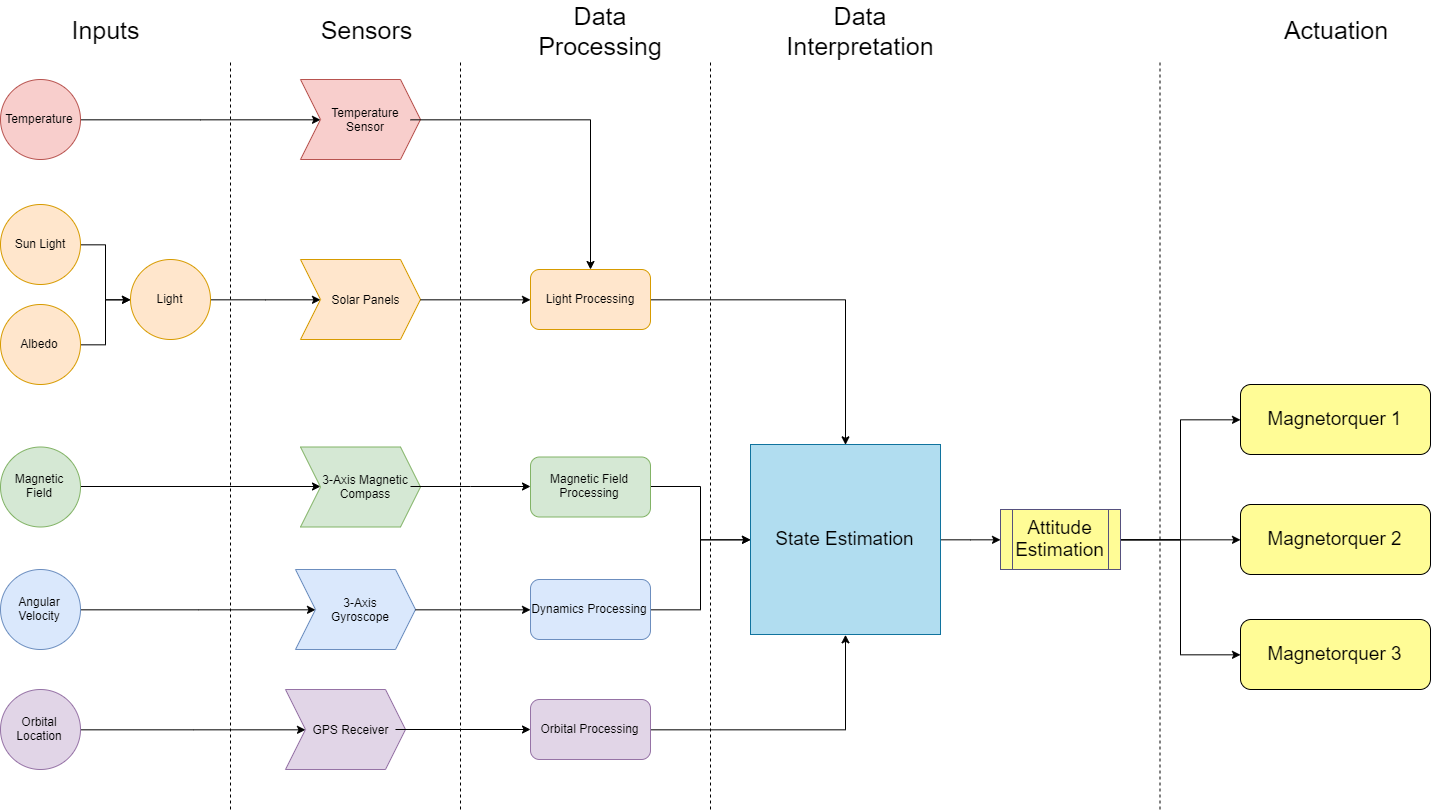

The diagram above was exported from draw.io. Its source (the exported page's mxGraphModel, read from the mxfile embedded in the PNG):
<mxGraphModel dx="2450" dy="1998" grid="1" gridSize="10" guides="1" tooltips="1" connect="1" arrows="1" fold="1" page="1" pageScale="1" pageWidth="850" pageHeight="1100" math="0" shadow="0">
  <root>
    <mxCell id="0" />
    <mxCell id="1" parent="0" />
    <mxCell id="p5XGhER7-qsdLg642lOd-35" value="" style="edgeStyle=orthogonalEdgeStyle;rounded=0;orthogonalLoop=1;jettySize=auto;html=1;startArrow=none;startFill=0;endArrow=classic;endFill=1;fontSize=12;entryX=0;entryY=0.5;entryDx=0;entryDy=0;" parent="1" source="p5XGhER7-qsdLg642lOd-1" target="p5XGhER7-qsdLg642lOd-14" edge="1">
      <mxGeometry relative="1" as="geometry">
        <mxPoint x="130" y="-960" as="targetPoint" />
      </mxGeometry>
    </mxCell>
    <mxCell id="p5XGhER7-qsdLg642lOd-1" value="Temperature" style="ellipse;whiteSpace=wrap;html=1;aspect=fixed;fillColor=#f8cecc;strokeColor=#b85450;" parent="1" vertex="1">
      <mxGeometry x="-30" y="-1000" width="80" height="80" as="geometry" />
    </mxCell>
    <mxCell id="p5XGhER7-qsdLg642lOd-10" style="edgeStyle=orthogonalEdgeStyle;rounded=0;orthogonalLoop=1;jettySize=auto;html=1;exitX=1;exitY=0.5;exitDx=0;exitDy=0;entryX=0;entryY=0.5;entryDx=0;entryDy=0;" parent="1" source="p5XGhER7-qsdLg642lOd-2" target="p5XGhER7-qsdLg642lOd-9" edge="1">
      <mxGeometry relative="1" as="geometry" />
    </mxCell>
    <mxCell id="p5XGhER7-qsdLg642lOd-2" value="Sun Light" style="ellipse;whiteSpace=wrap;html=1;aspect=fixed;fillColor=#ffe6cc;strokeColor=#d79b00;" parent="1" vertex="1">
      <mxGeometry x="-30" y="-875" width="80" height="80" as="geometry" />
    </mxCell>
    <mxCell id="p5XGhER7-qsdLg642lOd-11" style="edgeStyle=orthogonalEdgeStyle;rounded=0;orthogonalLoop=1;jettySize=auto;html=1;entryX=0;entryY=0.5;entryDx=0;entryDy=0;" parent="1" source="p5XGhER7-qsdLg642lOd-3" target="p5XGhER7-qsdLg642lOd-9" edge="1">
      <mxGeometry relative="1" as="geometry" />
    </mxCell>
    <mxCell id="p5XGhER7-qsdLg642lOd-3" value="Albedo" style="ellipse;whiteSpace=wrap;html=1;aspect=fixed;fillColor=#ffe6cc;strokeColor=#d79b00;" parent="1" vertex="1">
      <mxGeometry x="-30" y="-775" width="80" height="80" as="geometry" />
    </mxCell>
    <mxCell id="p5XGhER7-qsdLg642lOd-38" style="edgeStyle=orthogonalEdgeStyle;rounded=0;orthogonalLoop=1;jettySize=auto;html=1;exitX=1;exitY=0.5;exitDx=0;exitDy=0;entryX=0;entryY=0.5;entryDx=0;entryDy=0;startArrow=none;startFill=0;endArrow=classic;endFill=1;fontSize=12;" parent="1" source="p5XGhER7-qsdLg642lOd-4" target="p5XGhER7-qsdLg642lOd-24" edge="1">
      <mxGeometry relative="1" as="geometry" />
    </mxCell>
    <mxCell id="p5XGhER7-qsdLg642lOd-4" value="Magnetic Field" style="ellipse;whiteSpace=wrap;html=1;aspect=fixed;fillColor=#d5e8d4;strokeColor=#82b366;" parent="1" vertex="1">
      <mxGeometry x="-30" y="-632.5" width="80" height="80" as="geometry" />
    </mxCell>
    <mxCell id="p5XGhER7-qsdLg642lOd-39" style="edgeStyle=orthogonalEdgeStyle;rounded=0;orthogonalLoop=1;jettySize=auto;html=1;entryX=0;entryY=0.5;entryDx=0;entryDy=0;startArrow=none;startFill=0;endArrow=classic;endFill=1;fontSize=12;" parent="1" source="p5XGhER7-qsdLg642lOd-5" target="p5XGhER7-qsdLg642lOd-30" edge="1">
      <mxGeometry relative="1" as="geometry" />
    </mxCell>
    <mxCell id="p5XGhER7-qsdLg642lOd-5" value="Angular Velocity" style="ellipse;whiteSpace=wrap;html=1;aspect=fixed;fillColor=#dae8fc;strokeColor=#6c8ebf;" parent="1" vertex="1">
      <mxGeometry x="-30" y="-510" width="80" height="80" as="geometry" />
    </mxCell>
    <mxCell id="p5XGhER7-qsdLg642lOd-40" style="edgeStyle=orthogonalEdgeStyle;rounded=0;orthogonalLoop=1;jettySize=auto;html=1;entryX=0;entryY=0.5;entryDx=0;entryDy=0;startArrow=none;startFill=0;endArrow=classic;endFill=1;fontSize=12;" parent="1" source="p5XGhER7-qsdLg642lOd-6" target="p5XGhER7-qsdLg642lOd-27" edge="1">
      <mxGeometry relative="1" as="geometry" />
    </mxCell>
    <mxCell id="p5XGhER7-qsdLg642lOd-6" value="Orbital Location" style="ellipse;whiteSpace=wrap;html=1;aspect=fixed;fillColor=#e1d5e7;strokeColor=#9673a6;" parent="1" vertex="1">
      <mxGeometry x="-30" y="-390" width="80" height="80" as="geometry" />
    </mxCell>
    <mxCell id="p5XGhER7-qsdLg642lOd-7" value="" style="endArrow=none;dashed=1;html=1;" parent="1" edge="1">
      <mxGeometry width="50" height="50" relative="1" as="geometry">
        <mxPoint x="200" y="-270" as="sourcePoint" />
        <mxPoint x="200" y="-1020" as="targetPoint" />
      </mxGeometry>
    </mxCell>
    <mxCell id="p5XGhER7-qsdLg642lOd-8" value="&lt;font style=&quot;font-size: 25px;&quot;&gt;Inputs&lt;/font&gt;" style="text;html=1;strokeColor=none;fillColor=none;align=center;verticalAlign=middle;whiteSpace=wrap;rounded=0;fontSize=25;" parent="1" vertex="1">
      <mxGeometry x="50" y="-1065" width="50" height="30" as="geometry" />
    </mxCell>
    <mxCell id="p5XGhER7-qsdLg642lOd-32" style="edgeStyle=orthogonalEdgeStyle;rounded=0;orthogonalLoop=1;jettySize=auto;html=1;entryX=0;entryY=0.5;entryDx=0;entryDy=0;fontSize=12;" parent="1" source="p5XGhER7-qsdLg642lOd-9" target="p5XGhER7-qsdLg642lOd-18" edge="1">
      <mxGeometry relative="1" as="geometry" />
    </mxCell>
    <mxCell id="p5XGhER7-qsdLg642lOd-9" value="Light" style="ellipse;whiteSpace=wrap;html=1;aspect=fixed;fillColor=#ffe6cc;strokeColor=#d79b00;" parent="1" vertex="1">
      <mxGeometry x="100" y="-820" width="80" height="80" as="geometry" />
    </mxCell>
    <mxCell id="p5XGhER7-qsdLg642lOd-15" value="" style="group" parent="1" vertex="1" connectable="0">
      <mxGeometry x="270" y="-1000" width="120" height="80" as="geometry" />
    </mxCell>
    <mxCell id="p5XGhER7-qsdLg642lOd-13" value="" style="shape=step;perimeter=stepPerimeter;whiteSpace=wrap;html=1;fixedSize=1;fontSize=25;fillColor=#f8cecc;strokeColor=#b85450;" parent="p5XGhER7-qsdLg642lOd-15" vertex="1">
      <mxGeometry width="120" height="80" as="geometry" />
    </mxCell>
    <mxCell id="p5XGhER7-qsdLg642lOd-14" value="&lt;font style=&quot;font-size: 12px&quot;&gt;Temperature Sensor&lt;/font&gt;" style="text;html=1;strokeColor=none;fillColor=none;align=center;verticalAlign=middle;whiteSpace=wrap;rounded=0;fontSize=12;horizontal=1;" parent="p5XGhER7-qsdLg642lOd-15" vertex="1">
      <mxGeometry x="20" y="15" width="90" height="50" as="geometry" />
    </mxCell>
    <mxCell id="p5XGhER7-qsdLg642lOd-16" value="" style="group" parent="1" vertex="1" connectable="0">
      <mxGeometry x="270" y="-820" width="120" height="80" as="geometry" />
    </mxCell>
    <mxCell id="p5XGhER7-qsdLg642lOd-17" value="" style="shape=step;perimeter=stepPerimeter;whiteSpace=wrap;html=1;fixedSize=1;fontSize=25;fillColor=#ffe6cc;strokeColor=#d79b00;" parent="p5XGhER7-qsdLg642lOd-16" vertex="1">
      <mxGeometry width="120" height="80" as="geometry" />
    </mxCell>
    <mxCell id="p5XGhER7-qsdLg642lOd-18" value="Solar Panels" style="text;html=1;strokeColor=none;fillColor=none;align=center;verticalAlign=middle;whiteSpace=wrap;rounded=0;fontSize=12;horizontal=1;" parent="p5XGhER7-qsdLg642lOd-16" vertex="1">
      <mxGeometry x="20" y="15" width="90" height="50" as="geometry" />
    </mxCell>
    <mxCell id="p5XGhER7-qsdLg642lOd-22" value="" style="group" parent="1" vertex="1" connectable="0">
      <mxGeometry x="270" y="-632.5" width="120" height="80" as="geometry" />
    </mxCell>
    <mxCell id="p5XGhER7-qsdLg642lOd-23" value="" style="shape=step;perimeter=stepPerimeter;whiteSpace=wrap;html=1;fixedSize=1;fontSize=25;fillColor=#d5e8d4;strokeColor=#82b366;" parent="p5XGhER7-qsdLg642lOd-22" vertex="1">
      <mxGeometry width="120" height="80" as="geometry" />
    </mxCell>
    <mxCell id="p5XGhER7-qsdLg642lOd-24" value="&lt;font style=&quot;font-size: 12px;&quot;&gt;3-Axis Magnetic Compass&lt;/font&gt;" style="text;html=1;strokeColor=none;fillColor=none;align=center;verticalAlign=middle;whiteSpace=wrap;rounded=0;fontSize=12;horizontal=1;" parent="p5XGhER7-qsdLg642lOd-22" vertex="1">
      <mxGeometry x="20" y="15" width="90" height="50" as="geometry" />
    </mxCell>
    <mxCell id="p5XGhER7-qsdLg642lOd-25" value="" style="group" parent="1" vertex="1" connectable="0">
      <mxGeometry x="255" y="-390" width="120" height="80" as="geometry" />
    </mxCell>
    <mxCell id="p5XGhER7-qsdLg642lOd-26" value="" style="shape=step;perimeter=stepPerimeter;whiteSpace=wrap;html=1;fixedSize=1;fontSize=25;fillColor=#e1d5e7;strokeColor=#9673a6;" parent="p5XGhER7-qsdLg642lOd-25" vertex="1">
      <mxGeometry width="120" height="80" as="geometry" />
    </mxCell>
    <mxCell id="p5XGhER7-qsdLg642lOd-27" value="&lt;font style=&quot;font-size: 12px&quot;&gt;GPS Receiver&lt;/font&gt;" style="text;html=1;strokeColor=none;fillColor=none;align=center;verticalAlign=middle;whiteSpace=wrap;rounded=0;fontSize=12;horizontal=1;" parent="p5XGhER7-qsdLg642lOd-25" vertex="1">
      <mxGeometry x="20" y="15" width="90" height="50" as="geometry" />
    </mxCell>
    <mxCell id="p5XGhER7-qsdLg642lOd-28" value="" style="group" parent="1" vertex="1" connectable="0">
      <mxGeometry x="265" y="-510" width="120" height="80" as="geometry" />
    </mxCell>
    <mxCell id="p5XGhER7-qsdLg642lOd-29" value="" style="shape=step;perimeter=stepPerimeter;whiteSpace=wrap;html=1;fixedSize=1;fontSize=25;fillColor=#dae8fc;strokeColor=#6c8ebf;" parent="p5XGhER7-qsdLg642lOd-28" vertex="1">
      <mxGeometry width="120" height="80" as="geometry" />
    </mxCell>
    <mxCell id="p5XGhER7-qsdLg642lOd-30" value="&lt;font style=&quot;font-size: 12px&quot;&gt;3-Axis Gyroscope&lt;/font&gt;" style="text;html=1;strokeColor=none;fillColor=none;align=center;verticalAlign=middle;whiteSpace=wrap;rounded=0;fontSize=12;horizontal=1;" parent="p5XGhER7-qsdLg642lOd-28" vertex="1">
      <mxGeometry x="20" y="15" width="90" height="50" as="geometry" />
    </mxCell>
    <mxCell id="p5XGhER7-qsdLg642lOd-43" value="&lt;font style=&quot;font-size: 25px&quot;&gt;Sensors&lt;/font&gt;" style="text;html=1;strokeColor=none;fillColor=none;align=center;verticalAlign=middle;whiteSpace=wrap;rounded=0;fontSize=25;" parent="1" vertex="1">
      <mxGeometry x="310" y="-1065" width="50" height="30" as="geometry" />
    </mxCell>
    <mxCell id="p5XGhER7-qsdLg642lOd-61" style="edgeStyle=orthogonalEdgeStyle;rounded=0;orthogonalLoop=1;jettySize=auto;html=1;exitX=1;exitY=0.5;exitDx=0;exitDy=0;entryX=0.5;entryY=0;entryDx=0;entryDy=0;startArrow=none;startFill=0;endArrow=classic;endFill=1;fontSize=12;" parent="1" source="p5XGhER7-qsdLg642lOd-44" target="p5XGhER7-qsdLg642lOd-60" edge="1">
      <mxGeometry relative="1" as="geometry" />
    </mxCell>
    <mxCell id="p5XGhER7-qsdLg642lOd-44" value="Light Processing" style="rounded=1;whiteSpace=wrap;html=1;fontSize=12;fillColor=#ffe6cc;strokeColor=#d79b00;" parent="1" vertex="1">
      <mxGeometry x="500" y="-810" width="120" height="60" as="geometry" />
    </mxCell>
    <mxCell id="p5XGhER7-qsdLg642lOd-45" value="" style="endArrow=none;dashed=1;html=1;" parent="1" edge="1">
      <mxGeometry width="50" height="50" relative="1" as="geometry">
        <mxPoint x="430" y="-270" as="sourcePoint" />
        <mxPoint x="430" y="-1020" as="targetPoint" />
      </mxGeometry>
    </mxCell>
    <mxCell id="p5XGhER7-qsdLg642lOd-46" value="" style="edgeStyle=orthogonalEdgeStyle;rounded=0;orthogonalLoop=1;jettySize=auto;html=1;startArrow=none;startFill=0;endArrow=classic;endFill=1;fontSize=12;" parent="1" source="p5XGhER7-qsdLg642lOd-14" target="p5XGhER7-qsdLg642lOd-44" edge="1">
      <mxGeometry relative="1" as="geometry" />
    </mxCell>
    <mxCell id="p5XGhER7-qsdLg642lOd-49" style="edgeStyle=orthogonalEdgeStyle;rounded=0;orthogonalLoop=1;jettySize=auto;html=1;exitX=1;exitY=0.5;exitDx=0;exitDy=0;entryX=0;entryY=0.5;entryDx=0;entryDy=0;startArrow=none;startFill=0;endArrow=classic;endFill=1;fontSize=12;" parent="1" source="p5XGhER7-qsdLg642lOd-17" target="p5XGhER7-qsdLg642lOd-44" edge="1">
      <mxGeometry relative="1" as="geometry" />
    </mxCell>
    <mxCell id="p5XGhER7-qsdLg642lOd-62" style="edgeStyle=orthogonalEdgeStyle;rounded=0;orthogonalLoop=1;jettySize=auto;html=1;entryX=0;entryY=0.5;entryDx=0;entryDy=0;startArrow=none;startFill=0;endArrow=classic;endFill=1;fontSize=12;" parent="1" source="p5XGhER7-qsdLg642lOd-54" target="p5XGhER7-qsdLg642lOd-60" edge="1">
      <mxGeometry relative="1" as="geometry" />
    </mxCell>
    <mxCell id="p5XGhER7-qsdLg642lOd-54" value="Magnetic Field Processing" style="rounded=1;whiteSpace=wrap;html=1;fontSize=12;fillColor=#d5e8d4;strokeColor=#82b366;" parent="1" vertex="1">
      <mxGeometry x="500" y="-622.5" width="120" height="60" as="geometry" />
    </mxCell>
    <mxCell id="p5XGhER7-qsdLg642lOd-63" style="edgeStyle=orthogonalEdgeStyle;rounded=0;orthogonalLoop=1;jettySize=auto;html=1;entryX=0;entryY=0.5;entryDx=0;entryDy=0;startArrow=none;startFill=0;endArrow=classic;endFill=1;fontSize=12;" parent="1" source="p5XGhER7-qsdLg642lOd-55" target="p5XGhER7-qsdLg642lOd-60" edge="1">
      <mxGeometry relative="1" as="geometry" />
    </mxCell>
    <mxCell id="p5XGhER7-qsdLg642lOd-55" value="Dynamics Processing" style="rounded=1;whiteSpace=wrap;html=1;fontSize=12;fillColor=#dae8fc;strokeColor=#6c8ebf;" parent="1" vertex="1">
      <mxGeometry x="500" y="-500" width="120" height="60" as="geometry" />
    </mxCell>
    <mxCell id="p5XGhER7-qsdLg642lOd-64" style="edgeStyle=orthogonalEdgeStyle;rounded=0;orthogonalLoop=1;jettySize=auto;html=1;entryX=0.5;entryY=1;entryDx=0;entryDy=0;startArrow=none;startFill=0;endArrow=classic;endFill=1;fontSize=12;" parent="1" source="p5XGhER7-qsdLg642lOd-56" target="p5XGhER7-qsdLg642lOd-60" edge="1">
      <mxGeometry relative="1" as="geometry" />
    </mxCell>
    <mxCell id="p5XGhER7-qsdLg642lOd-56" value="Orbital Processing" style="rounded=1;whiteSpace=wrap;html=1;fontSize=12;fillColor=#e1d5e7;strokeColor=#9673a6;" parent="1" vertex="1">
      <mxGeometry x="500" y="-380" width="120" height="60" as="geometry" />
    </mxCell>
    <mxCell id="p5XGhER7-qsdLg642lOd-57" style="edgeStyle=orthogonalEdgeStyle;rounded=0;orthogonalLoop=1;jettySize=auto;html=1;entryX=0;entryY=0.5;entryDx=0;entryDy=0;startArrow=none;startFill=0;endArrow=classic;endFill=1;fontSize=12;" parent="1" source="p5XGhER7-qsdLg642lOd-24" target="p5XGhER7-qsdLg642lOd-54" edge="1">
      <mxGeometry relative="1" as="geometry" />
    </mxCell>
    <mxCell id="p5XGhER7-qsdLg642lOd-58" style="edgeStyle=orthogonalEdgeStyle;rounded=0;orthogonalLoop=1;jettySize=auto;html=1;exitX=1;exitY=0.5;exitDx=0;exitDy=0;entryX=0;entryY=0.5;entryDx=0;entryDy=0;startArrow=none;startFill=0;endArrow=classic;endFill=1;fontSize=12;" parent="1" source="p5XGhER7-qsdLg642lOd-29" target="p5XGhER7-qsdLg642lOd-55" edge="1">
      <mxGeometry relative="1" as="geometry" />
    </mxCell>
    <mxCell id="p5XGhER7-qsdLg642lOd-59" style="edgeStyle=orthogonalEdgeStyle;rounded=0;orthogonalLoop=1;jettySize=auto;html=1;startArrow=none;startFill=0;endArrow=classic;endFill=1;fontSize=12;" parent="1" source="p5XGhER7-qsdLg642lOd-27" target="p5XGhER7-qsdLg642lOd-56" edge="1">
      <mxGeometry relative="1" as="geometry" />
    </mxCell>
    <mxCell id="p5XGhER7-qsdLg642lOd-68" value="" style="edgeStyle=orthogonalEdgeStyle;rounded=0;orthogonalLoop=1;jettySize=auto;html=1;startArrow=none;startFill=0;endArrow=classic;endFill=1;fontSize=19;entryX=0;entryY=0.5;entryDx=0;entryDy=0;" parent="1" source="p5XGhER7-qsdLg642lOd-60" target="p5XGhER7-qsdLg642lOd-70" edge="1">
      <mxGeometry relative="1" as="geometry">
        <mxPoint x="940" y="-540" as="targetPoint" />
      </mxGeometry>
    </mxCell>
    <mxCell id="p5XGhER7-qsdLg642lOd-60" value="State Estimation" style="whiteSpace=wrap;html=1;aspect=fixed;fontSize=19;fillColor=#b1ddf0;strokeColor=#10739e;" parent="1" vertex="1">
      <mxGeometry x="720" y="-635" width="190" height="190" as="geometry" />
    </mxCell>
    <mxCell id="p5XGhER7-qsdLg642lOd-65" value="" style="endArrow=none;dashed=1;html=1;" parent="1" edge="1">
      <mxGeometry width="50" height="50" relative="1" as="geometry">
        <mxPoint x="680" y="-270" as="sourcePoint" />
        <mxPoint x="680" y="-1020" as="targetPoint" />
      </mxGeometry>
    </mxCell>
    <mxCell id="p5XGhER7-qsdLg642lOd-66" value="&lt;font style=&quot;font-size: 25px&quot;&gt;Data Processing&lt;/font&gt;" style="text;html=1;strokeColor=none;fillColor=none;align=center;verticalAlign=middle;whiteSpace=wrap;rounded=0;fontSize=25;" parent="1" vertex="1">
      <mxGeometry x="500" y="-1065" width="140" height="30" as="geometry" />
    </mxCell>
    <mxCell id="p5XGhER7-qsdLg642lOd-74" style="edgeStyle=orthogonalEdgeStyle;rounded=0;orthogonalLoop=1;jettySize=auto;html=1;startArrow=none;startFill=0;endArrow=classic;endFill=1;fontSize=19;entryX=0;entryY=0.5;entryDx=0;entryDy=0;" parent="1" source="p5XGhER7-qsdLg642lOd-70" target="p5XGhER7-qsdLg642lOd-76" edge="1">
      <mxGeometry relative="1" as="geometry">
        <mxPoint x="1190" y="-540" as="targetPoint" />
      </mxGeometry>
    </mxCell>
    <mxCell id="p5XGhER7-qsdLg642lOd-80" style="edgeStyle=orthogonalEdgeStyle;rounded=0;orthogonalLoop=1;jettySize=auto;html=1;exitX=1;exitY=0.5;exitDx=0;exitDy=0;entryX=0;entryY=0.5;entryDx=0;entryDy=0;startArrow=none;startFill=0;endArrow=classic;endFill=1;fontSize=19;" parent="1" source="p5XGhER7-qsdLg642lOd-70" target="p5XGhER7-qsdLg642lOd-75" edge="1">
      <mxGeometry relative="1" as="geometry" />
    </mxCell>
    <mxCell id="p5XGhER7-qsdLg642lOd-81" style="edgeStyle=orthogonalEdgeStyle;rounded=0;orthogonalLoop=1;jettySize=auto;html=1;exitX=1;exitY=0.5;exitDx=0;exitDy=0;entryX=0;entryY=0.5;entryDx=0;entryDy=0;startArrow=none;startFill=0;endArrow=classic;endFill=1;fontSize=19;" parent="1" source="p5XGhER7-qsdLg642lOd-70" target="p5XGhER7-qsdLg642lOd-77" edge="1">
      <mxGeometry relative="1" as="geometry" />
    </mxCell>
    <mxCell id="p5XGhER7-qsdLg642lOd-70" value="Attitude Estimation" style="shape=process;whiteSpace=wrap;html=1;backgroundOutline=1;fontSize=19;fillColor=#FFFC96;strokeColor=#56517e;" parent="1" vertex="1">
      <mxGeometry x="970" y="-570" width="120" height="60" as="geometry" />
    </mxCell>
    <mxCell id="p5XGhER7-qsdLg642lOd-71" value="" style="endArrow=none;dashed=1;html=1;" parent="1" edge="1">
      <mxGeometry width="50" height="50" relative="1" as="geometry">
        <mxPoint x="1129.5" y="-270" as="sourcePoint" />
        <mxPoint x="1129.5" y="-1020" as="targetPoint" />
      </mxGeometry>
    </mxCell>
    <mxCell id="p5XGhER7-qsdLg642lOd-72" value="&lt;font style=&quot;font-size: 25px&quot;&gt;Data Interpretation&lt;/font&gt;" style="text;html=1;strokeColor=none;fillColor=none;align=center;verticalAlign=middle;whiteSpace=wrap;rounded=0;fontSize=25;" parent="1" vertex="1">
      <mxGeometry x="760" y="-1065" width="140" height="30" as="geometry" />
    </mxCell>
    <mxCell id="p5XGhER7-qsdLg642lOd-73" value="&lt;font style=&quot;font-size: 25px&quot;&gt;Actuation&lt;/font&gt;" style="text;html=1;strokeColor=none;fillColor=none;align=center;verticalAlign=middle;whiteSpace=wrap;rounded=0;fontSize=25;" parent="1" vertex="1">
      <mxGeometry x="1235" y="-1065" width="140" height="30" as="geometry" />
    </mxCell>
    <mxCell id="p5XGhER7-qsdLg642lOd-75" value="Magnetorquer 1" style="rounded=1;whiteSpace=wrap;html=1;fillColor=#FFFC96;fontSize=19;" parent="1" vertex="1">
      <mxGeometry x="1210" y="-695" width="190" height="70" as="geometry" />
    </mxCell>
    <mxCell id="p5XGhER7-qsdLg642lOd-76" value="Magnetorquer 2" style="rounded=1;whiteSpace=wrap;html=1;fillColor=#FFFC96;fontSize=19;" parent="1" vertex="1">
      <mxGeometry x="1210" y="-575" width="190" height="70" as="geometry" />
    </mxCell>
    <mxCell id="p5XGhER7-qsdLg642lOd-77" value="Magnetorquer 3" style="rounded=1;whiteSpace=wrap;html=1;fillColor=#FFFC96;fontSize=19;" parent="1" vertex="1">
      <mxGeometry x="1210" y="-460" width="190" height="70" as="geometry" />
    </mxCell>
  </root>
</mxGraphModel>